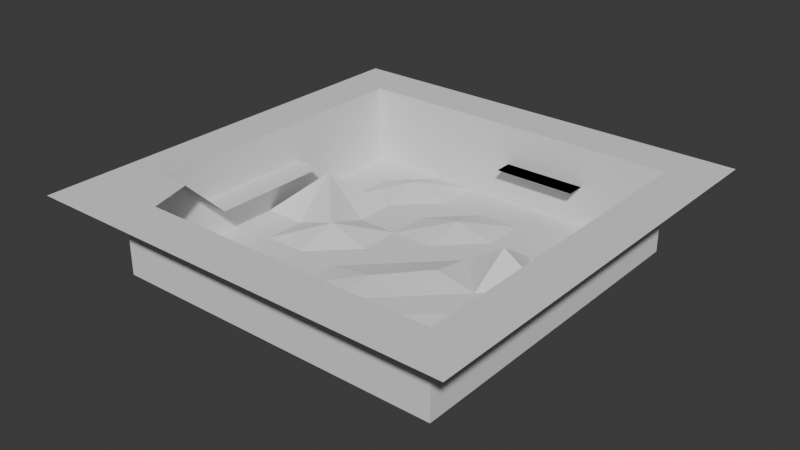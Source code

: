 # Source: playtest.area.blend  (saved by Blender 4.0.36; exported with 4.5.12 LTS)
import bpy
from mathutils import Matrix  # noqa: F401  (used for matrix-valued properties, if any)

bpy.ops.wm.read_factory_settings(use_empty=True)
scene = bpy.context.scene
scene.name = 'Scene'

# ---- collections
col_collection = bpy.data.collections.new('Collection'); scene.collection.children.link(col_collection)

# ---- world
world_world = bpy.data.worlds.new('World'); scene.world = world_world
world_world.use_nodes = True; world_world.node_tree.nodes.clear()
_N = world_world.node_tree.nodes; _L = world_world.node_tree.links
n0 = _N.new('ShaderNodeOutputWorld'); n0.name = 'World Output'; n0.location = (300, 300)
n1 = _N.new('ShaderNodeBackground'); n1.name = 'Background'; n1.location = (10, 300)
n1.inputs[0].default_value = (0.05088, 0.05088, 0.05088, 1.0)
_L.new(n1.outputs[0], n0.inputs[0])
n0.is_active_output = True
world_world.color = (0.05088, 0.05088, 0.05088)
world_world.use_sun_shadow = False
world_world.sun_shadow_jitter_overblur = 0.0

# ---- meshes
me_plane = bpy.data.meshes.new('Plane')
me_plane.from_pydata([(-4.338, -4.338, 0.0), (4.338, -4.338, 0.0), (-4.338, 4.338, 0.0), (4.338, 4.338, 0.0), (-4.338, 0.0, 0.0), (0.0, -4.338, 0.0), (4.338, 0.0, 0.0), (0.0, 4.338, 0.0), (0.0, 0.0, 0.0), (-4.338, -2.169, 0.0), (2.169, -4.338, 0.0), (4.338, 2.169, 0.0), (-2.169, 4.338, 0.0), (-4.338, 2.169, 0.0), (-2.169, -4.338, 0.0), (4.338, -2.169, 0.0), (2.169, 4.338, 0.0), (2.169, 0.0, 0.0), (-2.169, 0.0, 1.417), (0.0, -2.169, 0.0), (0.0, 2.169, 0.9716), (-2.169, 2.169, 0.0), (-2.169, -2.169, 0.0), (2.169, -2.169, -0.4669), (2.169, 2.169, 0.0), (-4.338, -3.253, 0.0), (3.253, -4.338, 0.0), (4.338, 3.253, 0.0), (-3.253, 4.338, 0.0), (-4.338, 1.084, 0.0), (-1.084, -4.338, 0.0), (4.338, -1.084, 0.0), (1.084, 4.338, 0.0), (3.253, 0.0, 0.0), (-1.084, 0.0, 0.0), (0.0, -3.253, -0.3483), (0.0, 1.084, 0.0), (-4.338, -1.084, 0.0), (1.084, -4.338, 0.0), (4.338, 1.084, 0.0), (-1.084, 4.338, 0.0), (-4.338, 3.253, 0.0), (-3.253, -4.338, 0.0), (4.338, -3.253, 0.0), (3.253, 4.338, 0.0), (1.084, 0.0, 0.8392), (-3.253, 0.0, 0.0), (0.0, -1.084, 0.5953), (0.0, 3.253, 0.0), (-1.084, 2.169, 0.0), (-3.253, 2.169, 0.0), (-2.169, 1.084, 0.0), (-2.169, 3.253, 1.216), (-1.084, -2.169, 0.0), (-3.253, -2.169, 0.0), (-2.169, -3.253, 0.6785), (-2.169, -1.084, 0.0), (3.253, -2.169, 0.8219), (1.084, -2.169, 0.0), (2.169, -3.253, 0.583), (2.169, -1.084, 0.0), (3.253, 2.169, 0.7317), (1.084, 2.169, 0.0), (2.169, 1.084, 2.885), (2.169, 3.253, 0.0), (1.084, 3.253, 0.0), (1.084, 1.084, 0.0), (3.253, 1.084, 0.0), (1.084, -1.084, 0.0), (1.084, -3.253, 0.0), (3.253, -3.253, 0.0), (-3.253, -1.084, 0.0), (-3.253, -3.253, 1.139), (-1.084, -3.253, 0.0), (-3.253, 3.253, 0.0), (-3.253, 1.084, 4.05), (-1.084, 1.084, 0.0), (-1.084, 3.253, 0.0), (-1.084, -1.084, 0.0), (3.253, -1.084, 0.0), (3.253, 3.253, 0.0), (-4.338, -4.338, 8.491), (4.338, -4.338, 8.491), (-4.338, 4.338, 8.491), (4.338, 4.338, 8.491), (-4.338, 0.0, 8.491), (0.0, -4.338, 8.491), (4.338, 0.0, 8.491), (0.0, 4.338, 8.491), (-4.338, -2.169, 8.491), (2.169, -4.338, 8.491), (4.338, 2.169, 8.491), (-2.169, 4.338, 8.491), (-4.338, 2.169, 8.491), (-2.169, -4.338, 8.491), (4.338, -2.169, 8.491), (2.169, 4.338, 8.491), (3.253, -4.338, 8.491), (4.338, 3.253, 8.491), (-3.253, 4.338, 8.491), (-4.338, 1.084, 8.491), (-1.084, -4.338, 8.491), (4.338, -1.084, 8.491), (1.084, 4.338, 8.491), (-4.338, -1.084, 8.491), (1.084, -4.338, 8.491), (4.338, 1.084, 8.491), (-1.084, 4.338, 8.491), (-4.338, 3.253, 8.491), (-3.253, -4.338, 8.491), (4.338, -3.253, 8.491), (3.253, 4.338, 8.491), (-5.507, -5.507, 8.491), (5.507, -5.507, 8.491), (-5.507, 5.507, 8.491), (5.507, 5.507, 8.491), (-5.507, -9.246e-10, 8.491), (-2.731e-09, -5.507, 8.491), (5.507, -9.246e-10, 8.491), (-3.413e-09, 5.507, 8.491), (-5.507, -2.203, 8.491), (2.203, -5.507, 8.491), (5.507, 2.203, 8.491), (-2.203, 5.507, 8.491), (-5.507, 2.203, 8.491), (-2.203, -5.507, 8.491), (5.507, -2.203, 8.491), (2.203, 5.507, 8.491), (-5.507, -3.304, 8.491), (3.304, -5.507, 8.491), (5.507, 3.304, 8.491), (-3.304, 5.507, 8.491), (-5.507, 1.101, 8.491), (-1.101, -5.507, 8.491), (5.507, -1.101, 8.491), (1.101, 5.507, 8.491), (-5.507, -1.101, 8.491), (1.101, -5.507, 8.491), (5.507, 1.101, 8.491), (-1.101, 5.507, 8.491), (-5.507, 3.304, 8.491), (-3.304, -5.507, 8.491), (5.507, -3.304, 8.491), (3.304, 5.507, 8.491), (-4.338, -1.084, 4.245), (-4.338, 0.0, 4.245), (-4.338, -2.169, 4.245), (1.084, -4.338, 4.245), (0.0, -4.338, 4.245), (2.169, -4.338, 4.245), (-4.338, -3.253, 4.245), (-4.338, -4.338, 4.245), (4.338, 1.084, 4.245), (4.338, 0.0, 4.245), (4.338, 2.169, 4.245), (3.253, -4.338, 4.245), (4.338, -4.338, 4.245), (-1.084, 4.338, 4.245), (0.0, 4.338, 4.245), (-2.169, 4.338, 4.245), (4.338, 3.253, 4.245), (4.338, 4.338, 4.245), (-4.338, 3.253, 4.245), (-4.338, 4.338, 4.245), (-4.338, 2.169, 4.245), (-3.253, 4.338, 4.245), (-3.253, -4.338, 4.245), (-2.169, -4.338, 4.245), (-4.338, 1.084, 4.245), (4.338, -3.253, 4.245), (4.338, -2.169, 4.245), (-1.084, -4.338, 4.245), (3.253, 4.338, 4.245), (2.169, 4.338, 4.245), (4.338, -1.084, 4.245), (1.084, 4.338, 4.245), (-3.546, -1.084, 4.249), (-3.546, 0.0, 4.249), (-3.546, -2.169, 4.249), (-3.546, 1.084, 4.249), (-4.338, -3.245, 8.572), (-3.546, -3.245, 8.575), (0.0, 4.338, 4.245), (2.169, 4.338, 4.245), (1.084, 4.338, 4.245), (0.0, 3.847, 4.245), (2.169, 3.847, 4.245), (1.084, 3.847, 4.245)], [], [(80, 44, 3, 27), (79, 33, 6, 31), (78, 34, 8, 47), (77, 40, 7, 48), (76, 49, 20, 36), (75, 50, 21, 51), (74, 28, 12, 52), (73, 53, 19, 35), (72, 54, 22, 55), (71, 46, 18, 56), (70, 57, 15, 43), (69, 58, 23, 59), (68, 45, 17, 60), (67, 61, 11, 39), (66, 62, 24, 63), (65, 32, 16, 64), (62, 65, 64, 24), (20, 48, 65, 62), (48, 7, 32, 65), (45, 66, 63, 17), (8, 36, 66, 45), (36, 20, 62, 66), (33, 67, 39, 6), (17, 63, 67, 33), (63, 24, 61, 67), (58, 68, 60, 23), (19, 47, 68, 58), (47, 8, 45, 68), (38, 69, 59, 10), (5, 35, 69, 38), (35, 19, 58, 69), (26, 70, 43, 1), (10, 59, 70, 26), (59, 23, 57, 70), (54, 71, 56, 22), (9, 37, 71, 54), (37, 4, 46, 71), (42, 72, 55, 14), (0, 25, 72, 42), (25, 9, 54, 72), (30, 73, 35, 5), (14, 55, 73, 30), (55, 22, 53, 73), (50, 74, 52, 21), (13, 41, 74, 50), (41, 2, 28, 74), (51, 18, 75), (4, 29, 75, 46), (29, 13, 50, 75), (34, 76, 36, 8), (18, 51, 76, 34), (51, 21, 49, 76), (49, 77, 48, 20), (21, 52, 77, 49), (52, 12, 40, 77), (53, 78, 47, 19), (22, 56, 78, 53), (56, 18, 34, 78), (57, 79, 31, 15), (23, 60, 79, 57), (60, 17, 33, 79), (61, 80, 27, 11), (24, 64, 80, 61), (64, 16, 44, 80), (145, 144, 104, 85), (144, 146, 89, 104), (148, 147, 105, 86), (147, 149, 90, 105), (180, 128, 120, 89), (153, 152, 106, 87), (152, 154, 91, 106), (149, 155, 97, 90), (155, 156, 82, 97), (158, 157, 107, 88), (157, 159, 92, 107), (154, 160, 98, 91), (160, 161, 84, 98), (163, 162, 108, 83), (162, 164, 93, 108), (159, 165, 99, 92), (165, 163, 83, 99), (151, 166, 109, 81), (166, 167, 94, 109), (164, 168, 100, 93), (168, 145, 85, 100), (156, 169, 110, 82), (169, 170, 95, 110), (167, 171, 101, 94), (171, 148, 86, 101), (161, 172, 111, 84), (172, 173, 96, 111), (170, 174, 102, 95), (174, 153, 87, 102), (173, 175, 103, 96), (175, 158, 88, 103), (107, 92, 123, 139), (86, 105, 137, 117), (108, 93, 124, 140), (87, 106, 138, 118), (109, 94, 125, 141), (88, 107, 139, 119), (110, 95, 126, 142), (97, 82, 113, 129), (83, 108, 140, 114), (111, 96, 127, 143), (98, 84, 115, 130), (81, 109, 141, 112), (81, 112, 128, 180), (99, 83, 114, 131), (82, 110, 142, 113), (90, 97, 129, 121), (100, 85, 116, 132), (84, 111, 143, 115), (91, 98, 130, 122), (101, 86, 117, 133), (92, 99, 131, 123), (102, 87, 118, 134), (93, 100, 132, 124), (103, 88, 119, 135), (94, 101, 133, 125), (104, 89, 120, 136), (95, 102, 134, 126), (105, 90, 121, 137), (96, 103, 135, 127), (106, 91, 122, 138), (85, 104, 136, 116), (46, 75, 18), (32, 7, 158, 175), (16, 32, 175, 173), (31, 6, 153, 174), (15, 31, 174, 170), (44, 16, 173, 172), (3, 44, 172, 161), (30, 5, 148, 171), (14, 30, 171, 167), (43, 15, 170, 169), (1, 43, 169, 156), (29, 4, 145, 168), (13, 29, 168, 164), (42, 14, 167, 166), (0, 42, 166, 151), (28, 2, 163, 165), (12, 28, 165, 159), (41, 13, 164, 162), (2, 41, 162, 163), (27, 3, 161, 160), (11, 27, 160, 154), (40, 12, 159, 157), (7, 40, 157, 158), (26, 1, 156, 155), (10, 26, 155, 149), (39, 11, 154, 152), (6, 39, 152, 153), (25, 0, 151, 150), (9, 25, 150, 146), (38, 10, 149, 147), (5, 38, 147, 148), (37, 9, 146, 144), (4, 37, 144, 145), (145, 144, 176, 177), (144, 146, 178, 176), (168, 145, 177, 179), (178, 146, 180, 181), (89, 146, 180), (150, 180, 146), (180, 150, 151, 81), (81, 109, 181, 180), (185, 186, 187), (182, 184, 183), (182, 183, 186, 185), (183, 184, 187, 186), (184, 182, 185, 187)])
_uv = me_plane.uv_layers.new(name='UVMap')
_uv.uv.foreach_set('vector', [0.875, 0.875, 0.875, 1.0, 1.0, 1.0, 1.0, 0.875, 0.875, 0.375, 0.875, 0.5, 1.0, 0.5, 1.0, 0.375, 0.375, 0.375, 0.375, 0.5, 0.5, 0.5, 0.5, 0.375, 0.375, 0.875, 0.375, 1.0, 0.5, 1.0, 0.5, 0.875, 0.375, 0.625, 0.375, 0.75, 0.5, 0.75, 0.5, 0.625, 0.125, 0.625, 0.125, 0.75, 0.25, 0.75, 0.25, 0.625, 0.125, 0.875, 0.125, 1.0, 0.25, 1.0, 0.25, 0.875, 0.375, 0.125, 0.375, 0.25, 0.5, 0.25, 0.5, 0.125, 0.125, 0.125, 0.125, 0.25, 0.25, 0.25, 0.25, 0.125, 0.125, 0.375, 0.125, 0.5, 0.25, 0.5, 0.25, 0.375, 0.875, 0.125, 0.875, 0.25, 1.0, 0.25, 1.0, 0.125, 0.625, 0.125, 0.625, 0.25, 0.75, 0.25, 0.75, 0.125, 0.625, 0.375, 0.625, 0.5, 0.75, 0.5, 0.75, 0.375, 0.875, 0.625, 0.875, 0.75, 1.0, 0.75, 1.0, 0.625, 0.625, 0.625, 0.625, 0.75, 0.75, 0.75, 0.75, 0.625, 0.625, 0.875, 0.625, 1.0, 0.75, 1.0, 0.75, 0.875, 0.625, 0.75, 0.625, 0.875, 0.75, 0.875, 0.75, 0.75, 0.5, 0.75, 0.5, 0.875, 0.625, 0.875, 0.625, 0.75, 0.5, 0.875, 0.5, 1.0, 0.625, 1.0, 0.625, 0.875, 0.625, 0.5, 0.625, 0.625, 0.75, 0.625, 0.75, 0.5, 0.5, 0.5, 0.5, 0.625, 0.625, 0.625, 0.625, 0.5, 0.5, 0.625, 0.5, 0.75, 0.625, 0.75, 0.625, 0.625, 0.875, 0.5, 0.875, 0.625, 1.0, 0.625, 1.0, 0.5, 0.75, 0.5, 0.75, 0.625, 0.875, 0.625, 0.875, 0.5, 0.75, 0.625, 0.75, 0.75, 0.875, 0.75, 0.875, 0.625, 0.625, 0.25, 0.625, 0.375, 0.75, 0.375, 0.75, 0.25, 0.5, 0.25, 0.5, 0.375, 0.625, 0.375, 0.625, 0.25, 0.5, 0.375, 0.5, 0.5, 0.625, 0.5, 0.625, 0.375, 0.625, 0.0, 0.625, 0.125, 0.75, 0.125, 0.75, 0.0, 0.5, 0.0, 0.5, 0.125, 0.625, 0.125, 0.625, 0.0, 0.5, 0.125, 0.5, 0.25, 0.625, 0.25, 0.625, 0.125, 0.875, 0.0, 0.875, 0.125, 1.0, 0.125, 1.0, 0.0, 0.75, 0.0, 0.75, 0.125, 0.875, 0.125, 0.875, 0.0, 0.75, 0.125, 0.75, 0.25, 0.875, 0.25, 0.875, 0.125, 0.125, 0.25, 0.125, 0.375, 0.25, 0.375, 0.25, 0.25, 0.0, 0.25, 0.0, 0.375, 0.125, 0.375, 0.125, 0.25, 0.0, 0.375, 0.0, 0.5, 0.125, 0.5, 0.125, 0.375, 0.125, 0.0, 0.125, 0.125, 0.25, 0.125, 0.25, 0.0, 0.0, 0.0, 0.0, 0.125, 0.125, 0.125, 0.125, 0.0, 0.0, 0.125, 0.0, 0.25, 0.125, 0.25, 0.125, 0.125, 0.375, 0.0, 0.375, 0.125, 0.5, 0.125, 0.5, 0.0, 0.25, 0.0, 0.25, 0.125, 0.375, 0.125, 0.375, 0.0, 0.25, 0.125, 0.25, 0.25, 0.375, 0.25, 0.375, 0.125, 0.125, 0.75, 0.125, 0.875, 0.25, 0.875, 0.25, 0.75, 0.0, 0.75, 0.0, 0.875, 0.125, 0.875, 0.125, 0.75, 0.0, 0.875, 0.0, 1.0, 0.125, 1.0, 0.125, 0.875, 0.25, 0.625, 0.25, 0.5, 0.125, 0.625, 0.0, 0.5, 0.0, 0.625, 0.125, 0.625, 0.125, 0.5, 0.0, 0.625, 0.0, 0.75, 0.125, 0.75, 0.125, 0.625, 0.375, 0.5, 0.375, 0.625, 0.5, 0.625, 0.5, 0.5, 0.25, 0.5, 0.25, 0.625, 0.375, 0.625, 0.375, 0.5, 0.25, 0.625, 0.25, 0.75, 0.375, 0.75, 0.375, 0.625, 0.375, 0.75, 0.375, 0.875, 0.5, 0.875, 0.5, 0.75, 0.25, 0.75, 0.25, 0.875, 0.375, 0.875, 0.375, 0.75, 0.25, 0.875, 0.25, 1.0, 0.375, 1.0, 0.375, 0.875, 0.375, 0.25, 0.375, 0.375, 0.5, 0.375, 0.5, 0.25, 0.25, 0.25, 0.25, 0.375, 0.375, 0.375, 0.375, 0.25, 0.25, 0.375, 0.25, 0.5, 0.375, 0.5, 0.375, 0.375, 0.875, 0.25, 0.875, 0.375, 1.0, 0.375, 1.0, 0.25, 0.75, 0.25, 0.75, 0.375, 0.875, 0.375, 0.875, 0.25, 0.75, 0.375, 0.75, 0.5, 0.875, 0.5, 0.875, 0.375, 0.875, 0.75, 0.875, 0.875, 1.0, 0.875, 1.0, 0.75, 0.75, 0.75, 0.75, 0.875, 0.875, 0.875, 0.875, 0.75, 0.75, 0.875, 0.75, 1.0, 0.875, 1.0, 0.875, 0.875, 0.0, 0.5, 0.0, 0.375, 0.0, 0.375, 0.0, 0.5, 0.0, 0.375, 0.0, 0.25, 0.0, 0.25, 0.0, 0.375, 0.5, 0.0, 0.625, 0.0, 0.625, 0.0, 0.5, 0.0, 0.625, 0.0, 0.75, 0.0, 0.75, 0.0, 0.625, 0.0, 0.0, 0.0, 0.0, 0.0, 0.0, 0.25, 0.0, 0.25, 1.0, 0.5, 1.0, 0.625, 1.0, 0.625, 1.0, 0.5, 1.0, 0.625, 1.0, 0.75, 1.0, 0.75, 1.0, 0.625, 0.75, 0.0, 0.875, 0.0, 0.875, 0.0, 0.75, 0.0, 0.875, 0.0, 1.0, 0.0, 1.0, 0.0, 0.875, 0.0, 0.5, 1.0, 0.375, 1.0, 0.375, 1.0, 0.5, 1.0, 0.375, 1.0, 0.25, 1.0, 0.25, 1.0, 0.375, 1.0, 1.0, 0.75, 1.0, 0.875, 1.0, 0.875, 1.0, 0.75, 1.0, 0.875, 1.0, 1.0, 1.0, 1.0, 1.0, 0.875, 0.0, 1.0, 0.0, 0.875, 0.0, 0.875, 0.0, 1.0, 0.0, 0.875, 0.0, 0.75, 0.0, 0.75, 0.0, 0.875, 0.25, 1.0, 0.125, 1.0, 0.125, 1.0, 0.25, 1.0, 0.125, 1.0, 0.0, 1.0, 0.0, 1.0, 0.125, 1.0, 0.0, 0.0, 0.125, 0.0, 0.125, 0.0, 0.0, 0.0, 0.125, 0.0, 0.25, 0.0, 0.25, 0.0, 0.125, 0.0, 0.0, 0.75, 0.0, 0.625, 0.0, 0.625, 0.0, 0.75, 0.0, 0.625, 0.0, 0.5, 0.0, 0.5, 0.0, 0.625, 1.0, 0.0, 1.0, 0.125, 1.0, 0.125, 1.0, 0.0, 1.0, 0.125, 1.0, 0.25, 1.0, 0.25, 1.0, 0.125, 0.25, 0.0, 0.375, 0.0, 0.375, 0.0, 0.25, 0.0, 0.375, 0.0, 0.5, 0.0, 0.5, 0.0, 0.375, 0.0, 1.0, 1.0, 0.875, 1.0, 0.875, 1.0, 1.0, 1.0, 0.875, 1.0, 0.75, 1.0, 0.75, 1.0, 0.875, 1.0, 1.0, 0.25, 1.0, 0.375, 1.0, 0.375, 1.0, 0.25, 1.0, 0.375, 1.0, 0.5, 1.0, 0.5, 1.0, 0.375, 0.75, 1.0, 0.625, 1.0, 0.625, 1.0, 0.75, 1.0, 0.625, 1.0, 0.5, 1.0, 0.5, 1.0, 0.625, 1.0, 0.375, 1.0, 0.25, 1.0, 0.25, 1.0, 0.375, 1.0, 0.5, 0.0, 0.625, 0.0, 0.625, 0.0, 0.5, 0.0, 0.0, 0.875, 0.0, 0.75, 0.0, 0.75, 0.0, 0.875, 1.0, 0.5, 1.0, 0.625, 1.0, 0.625, 1.0, 0.5, 0.125, 0.0, 0.25, 0.0, 0.25, 0.0, 0.125, 0.0, 0.5, 1.0, 0.375, 1.0, 0.375, 1.0, 0.5, 1.0, 1.0, 0.125, 1.0, 0.25, 1.0, 0.25, 1.0, 0.125, 0.875, 0.0, 1.0, 0.0, 1.0, 0.0, 0.875, 0.0, 0.0, 1.0, 0.0, 0.875, 0.0, 0.875, 0.0, 1.0, 0.875, 1.0, 0.75, 1.0, 0.75, 1.0, 0.875, 1.0, 1.0, 0.875, 1.0, 1.0, 1.0, 1.0, 1.0, 0.875, 0.0, 0.0, 0.125, 0.0, 0.125, 0.0, 0.0, 0.0, 0.0, 0.0, 0.0, 0.0, 0.0, 0.0, 0.0, 0.0, 0.125, 1.0, 0.0, 1.0, 0.0, 1.0, 0.125, 1.0, 1.0, 0.0, 1.0, 0.125, 1.0, 0.125, 1.0, 0.0, 0.75, 0.0, 0.875, 0.0, 0.875, 0.0, 0.75, 0.0, 0.0, 0.625, 0.0, 0.5, 0.0, 0.5, 0.0, 0.625, 1.0, 1.0, 0.875, 1.0, 0.875, 1.0, 1.0, 1.0, 1.0, 0.75, 1.0, 0.875, 1.0, 0.875, 1.0, 0.75, 0.375, 0.0, 0.5, 0.0, 0.5, 0.0, 0.375, 0.0, 0.25, 1.0, 0.125, 1.0, 0.125, 1.0, 0.25, 1.0, 1.0, 0.375, 1.0, 0.5, 1.0, 0.5, 1.0, 0.375, 0.0, 0.75, 0.0, 0.625, 0.0, 0.625, 0.0, 0.75, 0.625, 1.0, 0.5, 1.0, 0.5, 1.0, 0.625, 1.0, 0.25, 0.0, 0.375, 0.0, 0.375, 0.0, 0.25, 0.0, 0.0, 0.375, 0.0, 0.25, 0.0, 0.25, 0.0, 0.375, 1.0, 0.25, 1.0, 0.375, 1.0, 0.375, 1.0, 0.25, 0.625, 0.0, 0.75, 0.0, 0.75, 0.0, 0.625, 0.0, 0.75, 1.0, 0.625, 1.0, 0.625, 1.0, 0.75, 1.0, 1.0, 0.625, 1.0, 0.75, 1.0, 0.75, 1.0, 0.625, 0.0, 0.5, 0.0, 0.375, 0.0, 0.375, 0.0, 0.5, 0.125, 0.5, 0.125, 0.625, 0.25, 0.5, 0.625, 1.0, 0.5, 1.0, 0.5, 1.0, 0.625, 1.0, 0.75, 1.0, 0.625, 1.0, 0.625, 1.0, 0.75, 1.0, 1.0, 0.375, 1.0, 0.5, 1.0, 0.5, 1.0, 0.375, 1.0, 0.25, 1.0, 0.375, 1.0, 0.375, 1.0, 0.25, 0.875, 1.0, 0.75, 1.0, 0.75, 1.0, 0.875, 1.0, 1.0, 1.0, 0.875, 1.0, 0.875, 1.0, 1.0, 1.0, 0.375, 0.0, 0.5, 0.0, 0.5, 0.0, 0.375, 0.0, 0.25, 0.0, 0.375, 0.0, 0.375, 0.0, 0.25, 0.0, 1.0, 0.125, 1.0, 0.25, 1.0, 0.25, 1.0, 0.125, 1.0, 0.0, 1.0, 0.125, 1.0, 0.125, 1.0, 0.0, 0.0, 0.625, 0.0, 0.5, 0.0, 0.5, 0.0, 0.625, 0.0, 0.75, 0.0, 0.625, 0.0, 0.625, 0.0, 0.75, 0.125, 0.0, 0.25, 0.0, 0.25, 0.0, 0.125, 0.0, 0.0, 0.0, 0.125, 0.0, 0.125, 0.0, 0.0, 0.0, 0.125, 1.0, 0.0, 1.0, 0.0, 1.0, 0.125, 1.0, 0.25, 1.0, 0.125, 1.0, 0.125, 1.0, 0.25, 1.0, 0.0, 0.875, 0.0, 0.75, 0.0, 0.75, 0.0, 0.875, 0.0, 1.0, 0.0, 0.875, 0.0, 0.875, 0.0, 1.0, 1.0, 0.875, 1.0, 1.0, 1.0, 1.0, 1.0, 0.875, 1.0, 0.75, 1.0, 0.875, 1.0, 0.875, 1.0, 0.75, 0.375, 1.0, 0.25, 1.0, 0.25, 1.0, 0.375, 1.0, 0.5, 1.0, 0.375, 1.0, 0.375, 1.0, 0.5, 1.0, 0.875, 0.0, 1.0, 0.0, 1.0, 0.0, 0.875, 0.0, 0.75, 0.0, 0.875, 0.0, 0.875, 0.0, 0.75, 0.0, 1.0, 0.625, 1.0, 0.75, 1.0, 0.75, 1.0, 0.625, 1.0, 0.5, 1.0, 0.625, 1.0, 0.625, 1.0, 0.5, 0.0, 0.125, 0.0, 0.0, 0.0, 0.0, 0.0, 0.125, 0.0, 0.25, 0.0, 0.125, 0.0, 0.125, 0.0, 0.25, 0.625, 0.0, 0.75, 0.0, 0.75, 0.0, 0.625, 0.0, 0.5, 0.0, 0.625, 0.0, 0.625, 0.0, 0.5, 0.0, 0.0, 0.375, 0.0, 0.25, 0.0, 0.25, 0.0, 0.375, 0.0, 0.5, 0.0, 0.375, 0.0, 0.375, 0.0, 0.5, 0.0, 0.5, 0.0, 0.375, 0.0, 0.375, 0.0, 0.5, 0.0, 0.375, 0.0, 0.25, 0.0, 0.25, 0.0, 0.375, 0.0, 0.625, 0.0, 0.5, 0.0, 0.5, 0.0, 0.625, 0.0, 0.25, 0.0, 0.25, 0.0, 0.25, 0.0, 0.25, 0.0, 0.25, 0.0, 0.25, 0.0, 0.0, 0.0, 0.0, 0.0, 0.0, 0.0, 0.0, 0.0, 0.0, 0.0, 0.0, 0.0, 0.0, 0.0, 0.0, 0.0, 0.0, 0.0, 0.0, 0.0, 0.0, 0.0, 0.0, 0.5, 1.0, 0.75, 1.0, 0.625, 1.0, 0.5, 1.0, 0.625, 1.0, 0.75, 1.0, 0.5, 1.0, 0.75, 1.0, 0.75, 1.0, 0.5, 1.0, 0.75, 1.0, 0.625, 1.0, 0.625, 1.0, 0.75, 1.0, 0.625, 1.0, 0.5, 1.0, 0.5, 1.0, 0.625, 1.0])
me_plane.update()

# ---- objects
ob_plane = bpy.data.objects.new('Plane', me_plane)

# ---- transforms, parenting, visibility, modifiers, constraints
ob_plane.location = (0.0, 0.0, 1.017)
ob_plane.scale = (4.08, 4.08, 1.0)

# ---- collection membership
col_collection.objects.link(ob_plane)

# ---- scene / render settings (as saved in the file)
scene.frame_start = 1; scene.frame_end = 250; scene.frame_set(1)
scene.render.engine = 'BLENDER_EEVEE_NEXT'
scene.cycles.sampling_pattern = 'TABULATED_SOBOL'
bpy.context.view_layer.update()

# ---- added for rendering (the .blend has no active camera and no usable light): camera, sun
cam_auto = bpy.data.cameras.new('AutoCamera')
cam_auto.lens = 50.0
cam_auto.sensor_width = 36.0
cam_auto.clip_end = 1042.15
ob_auto_camera = bpy.data.objects.new('AutoCamera', cam_auto)
scene.collection.objects.link(ob_auto_camera)
ob_auto_camera.location = (59.3819, -71.2583, 52.5769)
ob_auto_camera.rotation_euler = (1.09748, -7.21219e-08, 0.694738)
scene.camera = ob_auto_camera
light_auto_sun = bpy.data.lights.new('AutoSun', 'SUN')
light_auto_sun.energy = 3.0
light_auto_sun.angle = 0.0523599
ob_auto_sun = bpy.data.objects.new('AutoSun', light_auto_sun)
scene.collection.objects.link(ob_auto_sun)
ob_auto_sun.rotation_euler = (0.872665, 0.174533, 0.523599)
bpy.context.view_layer.update()
